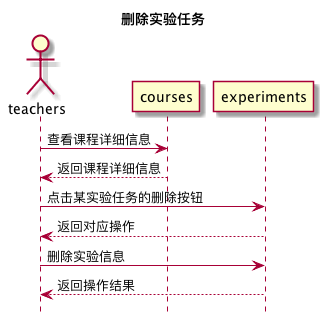

The diagram above was rendered by PlantUML. Its source (embedded in the PNG):
@startuml 删除实验任务
title 删除实验任务
hide footbox
actor teachers
teachers -> courses: 查看课程详细信息
courses --> teachers: 返回课程详细信息
teachers -> experiments: 点击某实验任务的删除按钮
experiments --> teachers:返回对应操作
teachers -> experiments: 删除实验信息
experiments --> teachers: 返回操作结果
@enduml